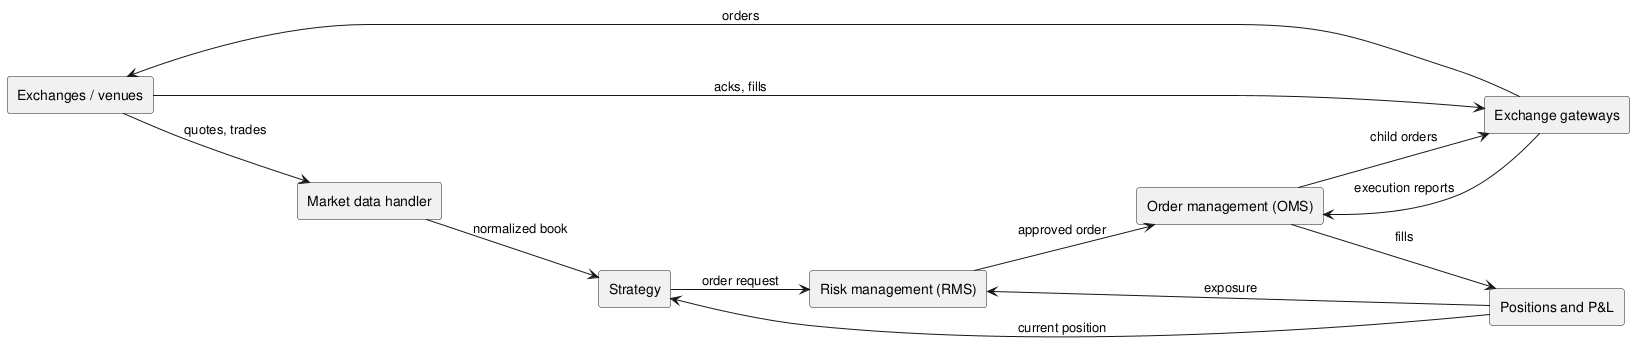

The diagram above was rendered by PlantUML. Its source (embedded in the PNG):
@startuml
left to right direction
rectangle "Exchanges / venues" as ex
rectangle "Market data handler" as md
rectangle "Strategy" as st
rectangle "Risk management (RMS)" as rms
rectangle "Order management (OMS)" as oms
rectangle "Exchange gateways" as gw
rectangle "Positions and P&L" as pos
ex --> md : quotes, trades
md --> st : normalized book
st --> rms : order request
rms --> oms : approved order
oms --> gw : child orders
gw --> ex : orders
ex --> gw : acks, fills
gw --> oms : execution reports
oms --> pos : fills
pos --> rms : exposure
pos --> st : current position
@enduml